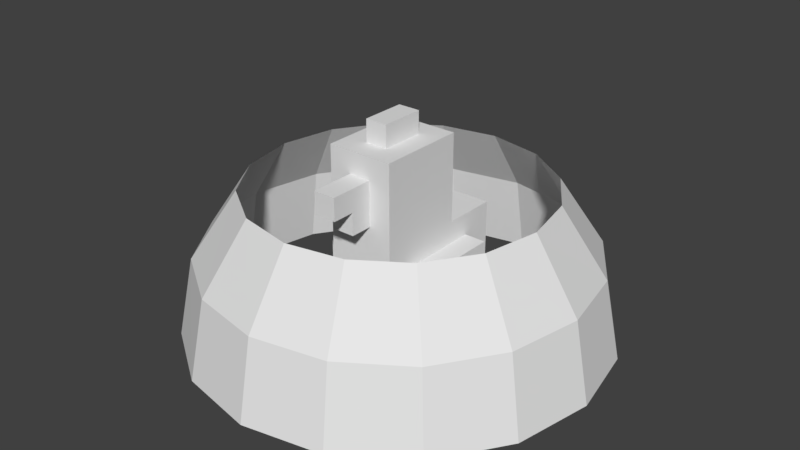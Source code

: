 # Source: PowerupEffects.blend  (saved by Blender 2.79.0; exported with 4.5.12 LTS)
import bpy
from mathutils import Matrix  # noqa: F401  (used for matrix-valued properties, if any)

bpy.ops.wm.read_factory_settings(use_empty=True)
scene = bpy.context.scene
scene.name = 'Scene'

# ---- collections
col_collection_2 = bpy.data.collections.new('Collection 2'); scene.collection.children.link(col_collection_2)

# ---- materials (node trees are filled in below, after node groups)
mat_shadow = bpy.data.materials.new('Shadow')
mat_shadow.alpha_threshold = 0.0
mat_shadow.use_transparent_shadow = False
mat_shadow.roughness = 0.5

# ---- material node trees

# ---- world
world_world = bpy.data.worlds.new('World'); scene.world = world_world
world_world.color = (0.05088, 0.05088, 0.05088)
world_world.use_sun_shadow = False
world_world.sun_shadow_jitter_overblur = 0.0
world_world.cycles.sampling_method = 'MANUAL'

# ---- meshes
me_sphere_002 = bpy.data.meshes.new('Sphere.002')
me_sphere_002.from_pydata([(0.0, 0.1323, 0.1323), (0.0, 0.1729, 0.07161), (0.0, 0.1871, -8.18e-09), (0.05064, 0.1223, 0.1323), (0.06616, 0.1597, 0.07161), (0.07161, 0.1729, -8.18e-09), (0.09357, 0.09357, 0.1323), (0.1223, 0.1223, 0.07161), (0.1323, 0.1323, -8.18e-09), (0.1223, 0.05064, 0.1323), (0.1597, 0.06616, 0.07161), (0.1729, 0.07161, -8.18e-09), (0.1323, 1.331e-08, 0.1323), (0.1729, 2.151e-09, 0.07161), (0.1871, 2.151e-09, -8.18e-09), (0.1223, -0.05064, 0.1323), (0.1597, -0.06616, 0.07161), (0.1729, -0.07161, -8.18e-09), (0.09357, -0.09357, 0.1323), (0.1223, -0.1223, 0.07161), (0.1323, -0.1323, -8.18e-09), (0.05064, -0.1223, 0.1323), (0.06616, -0.1597, 0.07161), (0.07161, -0.1729, -8.18e-09), (-4.985e-08, -0.1323, 0.1323), (-5.543e-08, -0.1729, 0.07161), (-6.101e-08, -0.1871, -8.18e-09), (-0.05064, -0.1223, 0.1323), (-0.06616, -0.1597, 0.07161), (-0.07161, -0.1729, -8.18e-09), (-0.09357, -0.09357, 0.1323), (-0.1223, -0.1223, 0.07161), (-0.1323, -0.1323, -8.18e-09), (-0.1223, -0.05064, 0.1323), (-0.1597, -0.06616, 0.07161), (-0.1729, -0.07161, -8.18e-09), (-0.1323, 9.138e-08, 0.1323), (-0.1729, 9.696e-08, 0.07161), (-0.1871, 1.137e-07, -8.18e-09), (-0.1223, 0.05064, 0.1323), (-0.1597, 0.06616, 0.07161), (-0.1729, 0.07161, -8.18e-09), (-0.09357, 0.09357, 0.1323), (-0.1223, 0.1223, 0.07161), (-0.1323, 0.1323, -8.18e-09), (-0.05064, 0.1223, 0.1323), (-0.06616, 0.1597, 0.07161), (-0.07161, 0.1729, -8.18e-09)], [], [(1, 0, 3, 4), (2, 1, 4, 5), (4, 3, 6, 7), (5, 4, 7, 8), (8, 7, 10, 11), (7, 6, 9, 10), (10, 9, 12, 13), (11, 10, 13, 14), (13, 12, 15, 16), (14, 13, 16, 17), (17, 16, 19, 20), (16, 15, 18, 19), (20, 19, 22, 23), (19, 18, 21, 22), (22, 21, 24, 25), (23, 22, 25, 26), (25, 24, 27, 28), (26, 25, 28, 29), (29, 28, 31, 32), (28, 27, 30, 31), (32, 31, 34, 35), (31, 30, 33, 34), (34, 33, 36, 37), (35, 34, 37, 38), (37, 36, 39, 40), (38, 37, 40, 41), (41, 40, 43, 44), (40, 39, 42, 43), (43, 42, 45, 46), (44, 43, 46, 47), (46, 45, 0, 1), (47, 46, 1, 2)])
me_sphere_002.use_remesh_preserve_volume = False
me_sphere_002.use_remesh_preserve_attributes = False
me_sphere_002.use_mirror_vertex_groups = False
me_sphere_002.update()
me_body_003 = bpy.data.meshes.new('Body.003')
me_body_003.from_pydata([(2.926, 9.5, -8.219), (2.629, -0.5, 3.281), (3.53, -0.5, 3.281), (2.629, 0.5, 3.281), (3.53, 0.5, 3.281), (2.629, 0.5, 1.281), (3.53, 0.5, 1.281), (2.629, -0.5, 1.281), (3.53, -0.5, 1.281), (2.629, 0.5, -1.719), (3.53, 0.5, -1.719), (2.629, -0.5, -1.719), (3.53, -0.5, -1.719), (1.728, -0.5, 1.281), (1.728, 0.5, 1.281), (1.728, 0.5, -1.719), (1.728, -0.5, -1.719), (0.8269, 0.5, 3.281), (0.8269, 0.5, 1.281), (0.8269, -0.5, 1.281), (0.8269, -0.5, 3.281), (1.728, -0.5, 3.281), (1.728, 0.5, 3.281), (0.8269, 0.5, -1.719), (0.8269, -0.5, -1.719), (2.629, 0.5, 0.281), (1.728, 0.5, 0.281), (2.629, 0.5, -0.719), (1.728, 0.5, -0.719), (1.728, 3.5, 0.281), (2.629, 3.5, 0.281), (1.728, 3.5, -0.719), (2.629, 3.5, -0.719), (-2.629, -0.5, 3.281), (-3.53, -0.5, 3.281), (-2.629, 0.5, 3.281), (-3.53, 0.5, 3.281), (-2.629, 0.5, 1.281), (-3.53, 0.5, 1.281), (-2.629, -0.5, 1.281), (-3.53, -0.5, 1.281), (-2.629, 0.5, -1.719), (-3.53, 0.5, -1.719), (-2.629, -0.5, -1.719), (-3.53, -0.5, -1.719), (-1.728, -0.5, 1.281), (-1.728, 0.5, 1.281), (-1.728, 0.5, -1.719), (-1.728, -0.5, -1.719), (-0.8269, 0.5, 3.281), (-0.8269, 0.5, 1.281), (-0.8269, -0.5, 1.281), (-0.8269, -0.5, 3.281), (-1.728, -0.5, 3.281), (-1.728, 0.5, 3.281), (-0.8269, 0.5, -1.719), (-0.8269, -0.5, -1.719), (-2.629, 0.5, 0.281), (-1.728, 0.5, 0.281), (-2.629, 0.5, -0.719), (-1.728, 0.5, -0.719), (-1.728, 3.5, 0.281), (-2.629, 3.5, 0.281), (-1.728, 3.5, -0.719), (-2.629, 3.5, -0.719), (4.432, 5.5, 2.781), (4.432, 7.5, 2.781), (4.432, 7.5, -5.219), (4.432, 5.5, -5.219), (-4.58, 5.5, 2.781), (-4.58, 7.5, 2.781), (-4.58, 7.5, -5.219), (-4.58, 5.5, -5.219), (2.629, 17.5, 4.781), (2.629, 17.5, -3.219), (-2.778, 17.5, 4.781), (-2.778, 17.5, -3.219), (2.629, 9.5, 4.781), (2.629, 9.5, -3.219), (-2.778, 9.5, 4.781), (-2.778, 9.5, -3.219), (2.629, 3.5, 4.781), (2.629, 3.5, -3.219), (-2.778, 3.5, 4.781), (-2.778, 3.5, -3.219), (2.629, 9.5, -8.219), (-2.778, 9.5, -8.219), (2.629, 3.5, -8.219), (-2.778, 3.5, -8.219), (-0.9754, 19.5, 2.781), (0.8269, 19.5, 2.781), (-0.9754, 19.5, -1.219), (0.8269, 19.5, -1.219), (-0.9754, 17.5, 2.781), (0.8269, 17.5, 2.781), (-0.9754, 17.5, -1.219), (0.8269, 17.5, -1.219), (-0.9754, 13.5, 8.781), (0.8269, 13.5, 8.781), (-0.9754, 15.5, 8.781), (0.8269, 15.5, 8.781), (-0.9754, 15.5, 4.781), (0.8269, 15.5, 4.781), (-0.9754, 13.5, 4.781), (0.8269, 13.5, 4.781), (-0.9754, 11.5, 6.781), (0.8269, 11.5, 6.781), (-0.9754, 13.5, 6.781), (0.8269, 13.5, 6.781), (-0.9754, 13.5, 4.781), (0.8269, 13.5, 4.781), (-0.9754, 11.5, 4.781), (0.8269, 11.5, 4.781)], [], [(1, 2, 4, 3), (3, 4, 6, 5), (7, 8, 2, 1), (2, 8, 6, 4), (7, 1, 3, 5), (5, 6, 10, 9), (9, 10, 12, 11), (11, 12, 8, 7), (8, 12, 10, 6), (13, 7, 5, 14), (14, 5, 9, 15), (15, 9, 11, 16), (16, 11, 7, 13), (20, 21, 22, 17), (17, 22, 14, 18), (19, 13, 21, 20), (21, 13, 14, 22), (19, 20, 17, 18), (18, 14, 15, 23), (23, 15, 16, 24), (24, 16, 13, 19), (24, 19, 18, 23), (26, 25, 30, 29), (31, 32, 27, 28), (25, 27, 32, 30), (28, 26, 29, 31), (33, 35, 36, 34), (35, 37, 38, 36), (39, 33, 34, 40), (34, 36, 38, 40), (39, 37, 35, 33), (37, 41, 42, 38), (41, 43, 44, 42), (43, 39, 40, 44), (40, 38, 42, 44), (45, 46, 37, 39), (46, 47, 41, 37), (47, 48, 43, 41), (48, 45, 39, 43), (52, 49, 54, 53), (49, 50, 46, 54), (51, 52, 53, 45), (53, 54, 46, 45), (51, 50, 49, 52), (50, 55, 47, 46), (55, 56, 48, 47), (56, 51, 45, 48), (56, 55, 50, 51), (58, 61, 62, 57), (63, 60, 59, 64), (57, 62, 64, 59), (60, 63, 61, 58), (65, 68, 67, 66), (69, 70, 71, 72), (68, 65, 69, 72), (65, 66, 70, 69), (66, 67, 71, 70), (67, 68, 72, 71), (74, 76, 75, 73), (79, 80, 84, 83), (75, 76, 80, 79), (74, 73, 77, 78), (76, 74, 78, 80), (73, 75, 79, 77), (82, 81, 83, 84), (78, 77, 81, 82), (78, 82, 87, 85), (77, 79, 83, 81), (86, 85, 87, 88), (82, 84, 88, 87), (80, 78, 85, 86), (84, 80, 86, 88), (90, 92, 91, 89), (92, 90, 94, 96), (90, 89, 93, 94), (89, 91, 95, 93), (91, 92, 96, 95), (97, 98, 100, 99), (99, 100, 102, 101), (101, 102, 104, 103), (103, 104, 98, 97), (98, 104, 102, 100), (103, 97, 99, 101), (105, 106, 108, 107), (107, 108, 110, 109), (109, 110, 112, 111), (111, 112, 106, 105), (106, 112, 110, 108), (111, 105, 107, 109)])
me_body_003.polygons.foreach_set('use_smooth', [1, 1, 1, 1, 1, 1, 1, 1, 1, 1, 1, 1, 1, 1, 1, 1, 1, 1, 1, 1, 1, 1, 1, 1, 1, 1, 1, 1, 1, 1, 1, 1, 1, 1, 1, 1, 1, 1, 1, 1, 1, 1, 1, 1, 1, 1, 1, 1, 1, 1, 1, 1, 0, 0, 0, 0, 0, 0, 0, 0, 0, 0, 0, 0, 0, 0, 0, 0, 0, 0, 0, 0, 0, 0, 0, 0, 0, 1, 1, 1, 1, 1, 1, 1, 1, 1, 1, 1, 1])
_k = set([(1, 2), (1, 3), (1, 7), (2, 4), (2, 8), (3, 4), (3, 5), (4, 6), (5, 6), (5, 7), (5, 9), (5, 14), (6, 8), (6, 10), (7, 8), (7, 11), (7, 13), (8, 12), (9, 10), (9, 11), (9, 15), (10, 12), (11, 12), (11, 16), (13, 14), (13, 16), (13, 19), (13, 21), (14, 15), (14, 18), (14, 22), (15, 16), (15, 23), (16, 24), (17, 18), (17, 20), (17, 22), (18, 19), (18, 23), (19, 20), (19, 24), (20, 21), (21, 22), (23, 24), (25, 26), (25, 27), (25, 30), (26, 28), (26, 29), (27, 28), (27, 32), (28, 31), (29, 30), (29, 31), (30, 32), (31, 32), (33, 34), (33, 35), (33, 39), (34, 36), (34, 40), (35, 36), (35, 37), (36, 38), (37, 38), (37, 39), (37, 41), (37, 46), (38, 40), (38, 42), (39, 40), (39, 43), (39, 45), (40, 44), (41, 42), (41, 43), (41, 47), (42, 44), (43, 44), (43, 48), (45, 46), (45, 48), (45, 51), (45, 53), (46, 47), (46, 50), (46, 54), (47, 48), (47, 55), (48, 56), (49, 50), (49, 52), (49, 54), (50, 51), (50, 55), (51, 52), (51, 56), (52, 53), (53, 54), (55, 56), (57, 58), (57, 59), (57, 62), (58, 60), (58, 61), (59, 60), (59, 64), (60, 63), (61, 62), (61, 63), (62, 64), (63, 64), (65, 66), (67, 68), (69, 70), (71, 72), (89, 90), (91, 92), (93, 94), (95, 96), (97, 98), (97, 99), (97, 103), (98, 100), (98, 104), (99, 100), (99, 101), (100, 102), (101, 102), (101, 103), (102, 104), (103, 104), (105, 106), (105, 107), (105, 111), (106, 108), (106, 112), (107, 108), (107, 109), (108, 110), (109, 110), (109, 111), (110, 112), (111, 112)])
me_body_003.attributes.new('sharp_edge', 'BOOLEAN', 'EDGE').data.foreach_set('value', [ (min(e.vertices), max(e.vertices)) in _k for e in me_body_003.edges])
_uv = me_body_003.uv_layers.new(name='UVMap')
_uv.uv.foreach_set('vector', [0.375, 0.0, 0.625, 0.0, 0.625, 0.25, 0.375, 0.25, 0.375, 0.25, 0.625, 0.25, 0.625, 0.5, 0.375, 0.5, 0.375, 0.75, 0.625, 0.75, 0.625, 1.0, 0.375, 1.0, 0.625, 0.0, 0.875, 0.0, 0.875, 0.25, 0.625, 0.25, 0.125, 0.0, 0.375, 0.0, 0.375, 0.25, 0.125, 0.25, 0.375, 0.25, 0.625, 0.25, 0.625, 0.5, 0.375, 0.5, 0.375, 0.5, 0.625, 0.5, 0.625, 0.75, 0.375, 0.75, 0.375, 0.75, 0.625, 0.75, 0.625, 1.0, 0.375, 1.0, 0.625, 0.0, 0.875, 0.0, 0.875, 0.25, 0.625, 0.25, 0.375, 0.0, 0.625, 0.0, 0.625, 0.25, 0.375, 0.25, 0.375, 0.25, 0.625, 0.25, 0.625, 0.5, 0.375, 0.5, 0.375, 0.5, 0.625, 0.5, 0.625, 0.75, 0.375, 0.75, 0.375, 0.75, 0.625, 0.75, 0.625, 1.0, 0.375, 1.0, 0.375, 0.0, 0.625, 0.0, 0.625, 0.25, 0.375, 0.25, 0.375, 0.25, 0.625, 0.25, 0.625, 0.5, 0.375, 0.5, 0.375, 0.75, 0.625, 0.75, 0.625, 1.0, 0.375, 1.0, 0.625, 0.0, 0.875, 0.0, 0.875, 0.25, 0.625, 0.25, 0.125, 0.0, 0.375, 0.0, 0.375, 0.25, 0.125, 0.25, 0.375, 0.25, 0.625, 0.25, 0.625, 0.5, 0.375, 0.5, 0.375, 0.5, 0.625, 0.5, 0.625, 0.75, 0.375, 0.75, 0.375, 0.75, 0.625, 0.75, 0.625, 1.0, 0.375, 1.0, 0.125, 0.0, 0.375, 0.0, 0.375, 0.25, 0.125, 0.25, 0.375, 0.0, 0.625, 0.0, 0.625, 0.25, 0.375, 0.25, 0.375, 0.5, 0.625, 0.5, 0.625, 0.75, 0.375, 0.75, 0.625, 0.0, 0.875, 0.0, 0.875, 0.25, 0.625, 0.25, 0.125, 0.0, 0.375, 0.0, 0.375, 0.25, 0.125, 0.25, 0.375, 0.0, 0.375, 0.25, 0.625, 0.25, 0.625, 0.0, 0.375, 0.25, 0.375, 0.5, 0.625, 0.5, 0.625, 0.25, 0.375, 0.75, 0.375, 1.0, 0.625, 1.0, 0.625, 0.75, 0.625, 0.0, 0.625, 0.25, 0.875, 0.25, 0.875, 0.0, 0.125, 0.0, 0.125, 0.25, 0.375, 0.25, 0.375, 0.0, 0.375, 0.25, 0.375, 0.5, 0.625, 0.5, 0.625, 0.25, 0.375, 0.5, 0.375, 0.75, 0.625, 0.75, 0.625, 0.5, 0.375, 0.75, 0.375, 1.0, 0.625, 1.0, 0.625, 0.75, 0.625, 0.0, 0.625, 0.25, 0.875, 0.25, 0.875, 0.0, 0.375, 0.0, 0.375, 0.25, 0.625, 0.25, 0.625, 0.0, 0.375, 0.25, 0.375, 0.5, 0.625, 0.5, 0.625, 0.25, 0.375, 0.5, 0.375, 0.75, 0.625, 0.75, 0.625, 0.5, 0.375, 0.75, 0.375, 1.0, 0.625, 1.0, 0.625, 0.75, 0.375, 0.0, 0.375, 0.25, 0.625, 0.25, 0.625, 0.0, 0.375, 0.25, 0.375, 0.5, 0.625, 0.5, 0.625, 0.25, 0.375, 0.75, 0.375, 1.0, 0.625, 1.0, 0.625, 0.75, 0.625, 0.0, 0.625, 0.25, 0.875, 0.25, 0.875, 0.0, 0.125, 0.0, 0.125, 0.25, 0.375, 0.25, 0.375, 0.0, 0.375, 0.25, 0.375, 0.5, 0.625, 0.5, 0.625, 0.25, 0.375, 0.5, 0.375, 0.75, 0.625, 0.75, 0.625, 0.5, 0.375, 0.75, 0.375, 1.0, 0.625, 1.0, 0.625, 0.75, 0.125, 0.0, 0.125, 0.25, 0.375, 0.25, 0.375, 0.0, 0.375, 0.0, 0.375, 0.25, 0.625, 0.25, 0.625, 0.0, 0.375, 0.5, 0.375, 0.75, 0.625, 0.75, 0.625, 0.5, 0.625, 0.0, 0.625, 0.25, 0.875, 0.25, 0.875, 0.0, 0.125, 0.0, 0.125, 0.25, 0.375, 0.25, 0.375, 0.0, 0.625, 0.0, 0.625, 0.75, 0.625, 0.5, 0.625, 0.25, 0.625, 0.0, 0.625, 0.25, 0.625, 0.5, 0.625, 0.75, 0.625, 0.75, 0.625, 0.0, 0.625, 0.0, 0.625, 0.75, 0.625, 0.0, 0.625, 0.25, 0.625, 0.25, 0.625, 0.0, 0.625, 0.25, 0.625, 0.5, 0.625, 0.5, 0.625, 0.25, 0.625, 0.5, 0.625, 0.75, 0.625, 0.75, 0.625, 0.5, 0.0, 0.0, 0.0, 0.0, 0.0, 0.0, 0.0, 0.0, 0.0, 0.0, 0.0, 0.0, 0.0, 0.0, 0.0, 0.0, 0.0, 0.0, 0.0, 0.0, 0.0, 0.0, 0.0, 0.0, 0.0, 0.0, 0.0, 0.0, 0.0, 0.0, 0.0, 0.0, 0.0, 0.0, 0.0, 0.0, 0.0, 0.0, 0.0, 0.0, 0.0, 0.0, 0.0, 0.0, 0.0, 0.0, 0.0, 0.0, 0.0, 0.0, 0.0, 0.0, 0.0, 0.0, 0.0, 0.0, 0.0, 0.0, 0.0, 0.0, 0.0, 0.0, 0.0, 0.0, 0.0, 0.0, 0.0, 0.0, 0.0, 0.0, 0.0, 0.0, 0.0, 0.0, 0.0, 0.0, 0.0, 0.0, 0.0, 0.0, 0.0, 0.0, 0.0, 0.0, 0.0, 0.0, 0.0, 0.0, 0.0, 0.0, 0.0, 0.0, 0.0, 0.0, 0.0, 0.0, 0.0, 0.0, 0.0, 0.0, 0.0, 0.0, 0.0, 0.0, 0.0, 0.0, 0.0, 0.0, 0.0, 0.0, 0.0, 0.0, 0.625, 0.25, 0.625, 0.5, 0.375, 0.5, 0.375, 0.25, 0.625, 0.5, 0.625, 0.25, 0.625, 0.25, 0.625, 0.5, 0.625, 0.25, 0.375, 0.25, 0.375, 0.25, 0.625, 0.25, 0.375, 0.25, 0.375, 0.5, 0.375, 0.5, 0.375, 0.25, 0.375, 0.5, 0.625, 0.5, 0.625, 0.5, 0.375, 0.5, 0.375, 0.0, 0.625, 0.0, 0.625, 0.25, 0.375, 0.25, 0.375, 0.25, 0.625, 0.25, 0.625, 0.5, 0.375, 0.5, 0.375, 0.5, 0.625, 0.5, 0.625, 0.75, 0.375, 0.75, 0.375, 0.75, 0.625, 0.75, 0.625, 1.0, 0.375, 1.0, 0.625, 0.0, 0.875, 0.0, 0.875, 0.25, 0.625, 0.25, 0.125, 0.0, 0.375, 0.0, 0.375, 0.25, 0.125, 0.25, 0.375, 0.0, 0.625, 0.0, 0.625, 0.25, 0.375, 0.25, 0.375, 0.25, 0.625, 0.25, 0.625, 0.5, 0.375, 0.5, 0.375, 0.5, 0.625, 0.5, 0.625, 0.75, 0.375, 0.75, 0.375, 0.75, 0.625, 0.75, 0.625, 1.0, 0.375, 1.0, 0.625, 0.0, 0.875, 0.0, 0.875, 0.25, 0.625, 0.25, 0.125, 0.0, 0.375, 0.0, 0.375, 0.25, 0.125, 0.25])
me_body_003.materials.append(mat_shadow)
me_body_003.use_remesh_preserve_volume = False
me_body_003.use_remesh_preserve_attributes = False
me_body_003.use_mirror_vertex_groups = False
me_body_003.update()
me_body_003.normals_split_custom_set([tuple(v) for v in zip(*[iter([0.0, 2.384e-07, 1.0, 0.0, 2.384e-07, 1.0, 0.0, 2.384e-07, 1.0, 0.0, 2.384e-07, 1.0, 0.0, 1.0, 0.0, 0.0, 1.0, 0.0, 0.0, 1.0, 0.0, 0.0, 1.0, 0.0, 0.0, -1.0, -1.654e-08, 0.0, -1.0, -1.654e-08, 0.0, -1.0, -1.654e-08, 0.0, -1.0, -1.654e-08, 1.0, 0.0, 0.0, 1.0, 0.0, 0.0, 1.0, 0.0, 0.0, 1.0, 0.0, 0.0, -1.0, 0.0, 0.0, -1.0, 0.0, 0.0, -1.0, 0.0, 0.0, -1.0, 0.0, 0.0, 0.0, 1.0, -9.921e-08, 0.0, 1.0, -9.921e-08, 0.0, 1.0, -9.921e-08, 0.0, 1.0, -9.921e-08, 0.0, -1.192e-07, -1.0, 0.0, -1.192e-07, -1.0, 0.0, -1.192e-07, -1.0, 0.0, -1.192e-07, -1.0, 0.0, -1.0, 8.819e-08, 0.0, -1.0, 8.819e-08, 0.0, -1.0, 8.819e-08, 0.0, -1.0, 8.819e-08, 1.0, 0.0, 0.0, 1.0, 0.0, 0.0, 1.0, 0.0, 0.0, 1.0, 0.0, 0.0, 0.0, 0.0, 1.0, 0.0, 0.0, 1.0, 0.0, 0.0, 1.0, 0.0, 0.0, 1.0, 0.0, 1.0, -9.921e-08, 0.0, 1.0, -9.921e-08, 0.0, 1.0, -9.921e-08, 0.0, 1.0, -9.921e-08, 0.0, -1.192e-07, -1.0, 0.0, -1.192e-07, -1.0, 0.0, -1.192e-07, -1.0, 0.0, -1.192e-07, -1.0, 0.0, -1.0, 8.819e-08, 0.0, -1.0, 8.819e-08, 0.0, -1.0, 8.819e-08, 0.0, -1.0, 8.819e-08, 9.511e-08, 2.384e-07, 1.0, 9.511e-08, 2.384e-07, 1.0, 9.511e-08, 2.384e-07, 1.0, 9.511e-08, 2.384e-07, 1.0, 6.614e-08, 1.0, -3.307e-08, 6.614e-08, 1.0, -3.307e-08, 6.614e-08, 1.0, -3.307e-08, 6.614e-08, 1.0, -3.307e-08, 0.0, -1.0, -1.654e-08, 0.0, -1.0, -1.654e-08, 0.0, -1.0, -1.654e-08, 0.0, -1.0, -1.654e-08, 1.0, 0.0, 0.0, 1.0, 0.0, 0.0, 1.0, 0.0, 0.0, 1.0, 0.0, 0.0, -1.0, 0.0, 0.0, -1.0, 0.0, 0.0, -1.0, 0.0, 0.0, -1.0, 0.0, 0.0, 0.0, 1.0, -9.921e-08, 0.0, 1.0, -9.921e-08, 0.0, 1.0, -9.921e-08, 0.0, 1.0, -9.921e-08, 0.0, -1.192e-07, -1.0, 0.0, -1.192e-07, -1.0, 0.0, -1.192e-07, -1.0, 0.0, -1.192e-07, -1.0, 0.0, -1.0, 8.819e-08, 0.0, -1.0, 8.819e-08, 0.0, -1.0, 8.819e-08, 0.0, -1.0, 8.819e-08, -1.0, 0.0, 0.0, -1.0, 0.0, 0.0, -1.0, 0.0, 0.0, -1.0, 0.0, 0.0, 0.0, 8.941e-08, 1.0, 0.0, 8.941e-08, 1.0, 0.0, 8.941e-08, 1.0, 0.0, 8.941e-08, 1.0, 0.0, -7.947e-08, -1.0, 0.0, -7.947e-08, -1.0, 0.0, -7.947e-08, -1.0, 0.0, -7.947e-08, -1.0, 1.0, 0.0, 0.0, 1.0, 0.0, 0.0, 1.0, 0.0, 0.0, 1.0, 0.0, 0.0, -1.0, 3.974e-08, 0.0, -1.0, 3.974e-08, 0.0, -1.0, 3.974e-08, 0.0, -1.0, 3.974e-08, 0.0, 0.0, 2.384e-07, 1.0, 0.0, 2.384e-07, 1.0, 0.0, 2.384e-07, 1.0, 0.0, 2.384e-07, 1.0, 0.0, 1.0, 0.0, 0.0, 1.0, 0.0, 0.0, 1.0, 0.0, 0.0, 1.0, 0.0, 0.0, -1.0, -1.654e-08, 0.0, -1.0, -1.654e-08, 0.0, -1.0, -1.654e-08, 0.0, -1.0, -1.654e-08, -1.0, 0.0, 0.0, -1.0, 0.0, 0.0, -1.0, 0.0, 0.0, -1.0, 0.0, 0.0, 1.0, 7.501e-08, 0.0, 1.0, 7.501e-08, 0.0, 1.0, 7.501e-08, 0.0, 1.0, 7.501e-08, 0.0, 0.0, 1.0, -9.921e-08, 0.0, 1.0, -9.921e-08, 0.0, 1.0, -9.921e-08, 0.0, 1.0, -9.921e-08, 0.0, -1.192e-07, -1.0, 0.0, -1.192e-07, -1.0, 0.0, -1.192e-07, -1.0, 0.0, -1.192e-07, -1.0, 0.0, -1.0, 8.819e-08, 0.0, -1.0, 8.819e-08, 0.0, -1.0, 8.819e-08, 0.0, -1.0, 8.819e-08, -1.0, 1.403e-07, 0.0, -1.0, 1.403e-07, 0.0, -1.0, 1.403e-07, 0.0, -1.0, 1.403e-07, 0.0, 0.0, 0.0, 1.0, 0.0, 0.0, 1.0, 0.0, 0.0, 1.0, 0.0, 0.0, 1.0, 0.0, 1.0, -9.921e-08, 0.0, 1.0, -9.921e-08, 0.0, 1.0, -9.921e-08, 0.0, 1.0, -9.921e-08, 0.0, -1.192e-07, -1.0, 0.0, -1.192e-07, -1.0, 0.0, -1.192e-07, -1.0, 0.0, -1.192e-07, -1.0, 0.0, -1.0, 8.819e-08, 0.0, -1.0, 8.819e-08, 0.0, -1.0, 8.819e-08, 0.0, -1.0, 8.819e-08, 0.0, 2.384e-07, 1.0, 0.0, 2.384e-07, 1.0, 0.0, 2.384e-07, 1.0, 0.0, 2.384e-07, 1.0, -6.614e-08, 1.0, -3.307e-08, -6.614e-08, 1.0, -3.307e-08, -6.614e-08, 1.0, -3.307e-08, -6.614e-08, 1.0, -3.307e-08, 0.0, -1.0, -1.654e-08, 0.0, -1.0, -1.654e-08, 0.0, -1.0, -1.654e-08, 0.0, -1.0, -1.654e-08, -1.0, 0.0, 0.0, -1.0, 0.0, 0.0, -1.0, 0.0, 0.0, -1.0, 0.0, 0.0, 1.0, -2.063e-08, 0.0, 1.0, -2.063e-08, 0.0, 1.0, -2.063e-08, 0.0, 1.0, -2.063e-08, 0.0, 0.0, 1.0, -9.921e-08, 0.0, 1.0, -9.921e-08, 0.0, 1.0, -9.921e-08, 0.0, 1.0, -9.921e-08, 0.0, -1.192e-07, -1.0, 0.0, -1.192e-07, -1.0, 0.0, -1.192e-07, -1.0, 0.0, -1.192e-07, -1.0, 0.0, -1.0, 8.819e-08, 0.0, -1.0, 8.819e-08, 0.0, -1.0, 8.819e-08, 0.0, -1.0, 8.819e-08, 1.0, 0.0, 0.0, 1.0, 0.0, 0.0, 1.0, 0.0, 0.0, 1.0, 0.0, 0.0, 0.0, 8.941e-08, 1.0, 0.0, 8.941e-08, 1.0, 0.0, 8.941e-08, 1.0, 0.0, 8.941e-08, 1.0, 0.0, -7.947e-08, -1.0, 0.0, -7.947e-08, -1.0, 0.0, -7.947e-08, -1.0, 0.0, -7.947e-08, -1.0, -1.0, -2.947e-08, 0.0, -1.0, -2.947e-08, 0.0, -1.0, -2.947e-08, 0.0, -1.0, -2.947e-08, 0.0, 1.0, 3.529e-08, 0.0, 1.0, 3.529e-08, 0.0, 1.0, 3.529e-08, 0.0, 1.0, 3.529e-08, 0.0, 1.0, 0.0, 0.0, 1.0, 0.0, 0.0, 1.0, 0.0, 0.0, 1.0, 0.0, 0.0, -1.0, 0.0, 0.0, -1.0, 0.0, 0.0, -1.0, 0.0, 0.0, -1.0, 0.0, 0.0, 0.0, -1.0, 0.0, 0.0, -1.0, 0.0, 0.0, -1.0, 0.0, 0.0, -1.0, 0.0, 0.0, 0.0, 1.0, 0.0, 0.0, 1.0, 0.0, 0.0, 1.0, 0.0, 0.0, 1.0, 0.0, 1.0, 0.0, 0.0, 1.0, 0.0, 0.0, 1.0, 0.0, 0.0, 1.0, 0.0, 0.0, 0.0, -1.0, 0.0, 0.0, -1.0, 0.0, 0.0, -1.0, 0.0, 0.0, -1.0, 0.0, 1.0, 0.0, 0.0, 1.0, 0.0, 0.0, 1.0, 0.0, 0.0, 1.0, 0.0, -1.0, -3.974e-08, 0.0, -1.0, -3.974e-08, 0.0, -1.0, -3.974e-08, 0.0, -1.0, -3.974e-08, 0.0, -1.0, 0.0, 0.0, -1.0, 0.0, 0.0, -1.0, 0.0, 0.0, -1.0, 0.0, 0.0, 1.0, 0.0, 0.0, 1.0, 0.0, 0.0, 1.0, 0.0, 0.0, 1.0, 0.0, 0.0, 0.0, -1.192e-07, -1.0, 0.0, -1.192e-07, -1.0, 0.0, -1.192e-07, -1.0, 0.0, -1.192e-07, -1.0, 0.0, 1.788e-07, 1.0, 0.0, 1.788e-07, 1.0, 0.0, 1.788e-07, 1.0, 0.0, 1.788e-07, 1.0, 0.0, -1.0, 1.323e-07, 0.0, -1.0, 1.323e-07, 0.0, -1.0, 1.323e-07, 0.0, -1.0, 1.323e-07, 1.0, -3.974e-08, 0.0, 1.0, -3.974e-08, 0.0, 1.0, -3.974e-08, 0.0, 1.0, -3.974e-08, 0.0, 1.0, -1.179e-08, 0.0, 1.0, -1.179e-08, 0.0, 1.0, -1.179e-08, 0.0, 1.0, -1.179e-08, 0.0, 0.0, 7.947e-08, 1.0, 0.0, 7.947e-08, 1.0, 0.0, 7.947e-08, 1.0, 0.0, 7.947e-08, 1.0, 0.0, -1.589e-07, -1.0, 0.0, -1.589e-07, -1.0, 0.0, -1.589e-07, -1.0, 0.0, -1.589e-07, -1.0, 0.0, -1.0, 7.055e-08, 0.0, -1.0, 7.055e-08, 0.0, -1.0, 7.055e-08, 0.0, -1.0, 7.055e-08, 0.0, 1.0, -1.411e-07, 0.0, 1.0, -1.411e-07, 0.0, 1.0, -1.411e-07, 0.0, 1.0, -1.411e-07, -1.0, -7.067e-09, 0.0, -1.0, -7.067e-09, 0.0, -1.0, -7.067e-09, 0.0, -1.0, -7.067e-09, 0.0, 0.0, 1.0, 0.0, 0.0, 1.0, 0.0, 0.0, 1.0, 0.0, 0.0, 1.0, 0.0, 1.0, -2.98e-08, 0.0, 1.0, -2.98e-08, 0.0, 1.0, -2.98e-08, 0.0, 1.0, -2.98e-08, 0.0, 0.0, 2.384e-07, 1.0, 0.0, 2.384e-07, 1.0, 0.0, 2.384e-07, 1.0, 0.0, 2.384e-07, 1.0, -1.0, -2.98e-08, 0.0, -1.0, -2.98e-08, 0.0, -1.0, -2.98e-08, 0.0, -1.0, -2.98e-08, 0.0, 0.0, -1.192e-07, -1.0, 0.0, -1.192e-07, -1.0, 0.0, -1.192e-07, -1.0, 0.0, -1.192e-07, -1.0, 0.0, 4.768e-07, 1.0, 0.0, 4.768e-07, 1.0, 0.0, 4.768e-07, 1.0, 0.0, 4.768e-07, 1.0, 0.0, 1.0, 0.0, 0.0, 1.0, 0.0, 0.0, 1.0, 0.0, 0.0, 1.0, 0.0, 0.0, 0.0, -1.0, 0.0, 0.0, -1.0, 0.0, 0.0, -1.0, 0.0, 0.0, -1.0, 0.0, -1.0, 0.0, 0.0, -1.0, 0.0, 0.0, -1.0, 0.0, 0.0, -1.0, 0.0, 1.0, 0.0, 0.0, 1.0, 0.0, 0.0, 1.0, 0.0, 0.0, 1.0, 0.0, 0.0, -1.0, 0.0, 0.0, -1.0, 0.0, 0.0, -1.0, 0.0, 0.0, -1.0, 0.0, 0.0, 0.0, 0.0, 1.0, 0.0, 0.0, 1.0, 0.0, 0.0, 1.0, 0.0, 0.0, 1.0, 0.0, 1.0, 0.0, 0.0, 1.0, 0.0, 0.0, 1.0, 0.0, 0.0, 1.0, 0.0, 0.0, 0.0, -1.0, 0.0, 0.0, -1.0, 0.0, 0.0, -1.0, 0.0, 0.0, -1.0, 0.0, -1.0, 0.0, 0.0, -1.0, 0.0, 0.0, -1.0, 0.0, 0.0, -1.0, 0.0, 1.0, 0.0, 0.0, 1.0, 0.0, 0.0, 1.0, 0.0, 0.0, 1.0, 0.0, 0.0, -1.0, 0.0, 0.0, -1.0, 0.0, 0.0, -1.0, 0.0, 0.0, -1.0, 0.0, 0.0])] * 3)])

# ---- objects
ob_sphere = bpy.data.objects.new('Sphere', me_sphere_002)
ob_shadow = bpy.data.objects.new('Shadow', me_body_003)

# ---- transforms, parenting, visibility, modifiers, constraints
ob_sphere.location = (0.0, -1.863e-09, -4.441e-16)
ob_sphere.lineart.crease_threshold = 0.0
ob_shadow.location = (0.0, -1.863e-09, -4.441e-16)
ob_shadow.rotation_mode = 'QUATERNION'
ob_shadow.rotation_quaternion = (0.7071, 0.7071, 0.0, 0.0)
ob_shadow.scale = (0.0111, 0.01, 0.01)
ob_shadow.lineart.crease_threshold = 0.0

# ---- collection membership
col_collection_2.objects.link(ob_sphere)
col_collection_2.objects.link(ob_shadow)

# ---- scene / render settings (as saved in the file)
scene.frame_start = 1; scene.frame_end = 250; scene.frame_set(1)
scene.render.engine = 'BLENDER_EEVEE_NEXT'
scene.render.resolution_percentage = 50
scene.render.dither_intensity = 0.0
scene.cycles.use_denoising = False
scene.cycles.samples = 128
scene.cycles.sampling_pattern = 'TABULATED_SOBOL'
scene.cycles.use_adaptive_sampling = False
scene.cycles.use_light_tree = False
scene.cycles.blur_glossy = 0.0
scene.cycles.sample_clamp_indirect = 0.0
scene.view_settings.view_transform = 'Standard'
bpy.context.view_layer.update()

# ---- added for rendering (the .blend has no active camera and no usable light): camera, sun
cam_auto = bpy.data.cameras.new('AutoCamera')
cam_auto.lens = 50.0
cam_auto.sensor_width = 36.0
cam_auto.clip_end = 1000.0
ob_auto_camera = bpy.data.objects.new('AutoCamera', cam_auto)
scene.collection.objects.link(ob_auto_camera)
ob_auto_camera.location = (0.523518, -0.628222, 0.513814)
ob_auto_camera.rotation_euler = (1.09748, -7.21219e-08, 0.694738)
scene.camera = ob_auto_camera
light_auto_sun = bpy.data.lights.new('AutoSun', 'SUN')
light_auto_sun.energy = 3.0
light_auto_sun.angle = 0.0523599
ob_auto_sun = bpy.data.objects.new('AutoSun', light_auto_sun)
scene.collection.objects.link(ob_auto_sun)
ob_auto_sun.rotation_euler = (0.872665, 0.174533, 0.523599)
bpy.context.view_layer.update()
